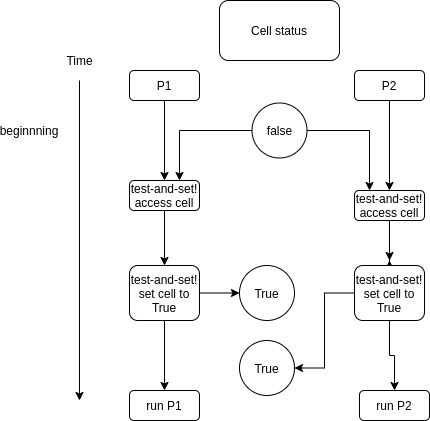

The diagram above was exported from draw.io. Its source (the exported page's mxGraphModel, read from the mxfile embedded in the PNG):
<mxGraphModel dx="1445" dy="793" grid="1" gridSize="10" guides="1" tooltips="1" connect="1" arrows="1" fold="1" page="1" pageScale="1" pageWidth="850" pageHeight="1100" math="0" shadow="0">
  <root>
    <mxCell id="0" />
    <mxCell id="1" parent="0" />
    <mxCell id="Uf1Jh2Z8A9bO8d_Rqvfx-27" value="" style="edgeStyle=orthogonalEdgeStyle;rounded=0;orthogonalLoop=1;jettySize=auto;html=1;" edge="1" parent="1" source="Uf1Jh2Z8A9bO8d_Rqvfx-1" target="Uf1Jh2Z8A9bO8d_Rqvfx-26">
      <mxGeometry relative="1" as="geometry" />
    </mxCell>
    <mxCell id="Uf1Jh2Z8A9bO8d_Rqvfx-1" value="P1" style="rounded=1;whiteSpace=wrap;html=1;" vertex="1" parent="1">
      <mxGeometry x="60" y="150" width="70" height="30" as="geometry" />
    </mxCell>
    <mxCell id="Uf1Jh2Z8A9bO8d_Rqvfx-36" style="edgeStyle=orthogonalEdgeStyle;rounded=0;orthogonalLoop=1;jettySize=auto;html=1;entryX=0.5;entryY=0;entryDx=0;entryDy=0;" edge="1" parent="1" source="Uf1Jh2Z8A9bO8d_Rqvfx-2" target="Uf1Jh2Z8A9bO8d_Rqvfx-35">
      <mxGeometry relative="1" as="geometry" />
    </mxCell>
    <mxCell id="Uf1Jh2Z8A9bO8d_Rqvfx-2" value="P2" style="rounded=1;whiteSpace=wrap;html=1;" vertex="1" parent="1">
      <mxGeometry x="285" y="150" width="70" height="30" as="geometry" />
    </mxCell>
    <mxCell id="Uf1Jh2Z8A9bO8d_Rqvfx-4" value="" style="endArrow=classic;html=1;" edge="1" parent="1">
      <mxGeometry width="50" height="50" relative="1" as="geometry">
        <mxPoint x="10" y="160" as="sourcePoint" />
        <mxPoint x="10" y="480" as="targetPoint" />
      </mxGeometry>
    </mxCell>
    <mxCell id="Uf1Jh2Z8A9bO8d_Rqvfx-5" value="Time" style="text;html=1;align=center;verticalAlign=middle;resizable=0;points=[];autosize=1;strokeColor=none;" vertex="1" parent="1">
      <mxGeometry x="-10" y="130" width="40" height="20" as="geometry" />
    </mxCell>
    <mxCell id="Uf1Jh2Z8A9bO8d_Rqvfx-12" value="beginnning" style="text;html=1;strokeColor=none;fillColor=none;align=center;verticalAlign=middle;whiteSpace=wrap;rounded=0;" vertex="1" parent="1">
      <mxGeometry x="-60" y="200" width="40" height="20" as="geometry" />
    </mxCell>
    <mxCell id="Uf1Jh2Z8A9bO8d_Rqvfx-22" value="Cell status" style="rounded=1;whiteSpace=wrap;html=1;" vertex="1" parent="1">
      <mxGeometry x="150" y="80" width="120" height="60" as="geometry" />
    </mxCell>
    <mxCell id="Uf1Jh2Z8A9bO8d_Rqvfx-34" style="edgeStyle=orthogonalEdgeStyle;rounded=0;orthogonalLoop=1;jettySize=auto;html=1;" edge="1" parent="1" source="Uf1Jh2Z8A9bO8d_Rqvfx-23" target="Uf1Jh2Z8A9bO8d_Rqvfx-26">
      <mxGeometry relative="1" as="geometry">
        <Array as="points">
          <mxPoint x="110" y="210" />
        </Array>
      </mxGeometry>
    </mxCell>
    <mxCell id="Uf1Jh2Z8A9bO8d_Rqvfx-37" style="edgeStyle=orthogonalEdgeStyle;rounded=0;orthogonalLoop=1;jettySize=auto;html=1;" edge="1" parent="1" source="Uf1Jh2Z8A9bO8d_Rqvfx-23" target="Uf1Jh2Z8A9bO8d_Rqvfx-35">
      <mxGeometry relative="1" as="geometry">
        <Array as="points">
          <mxPoint x="300" y="210" />
        </Array>
      </mxGeometry>
    </mxCell>
    <mxCell id="Uf1Jh2Z8A9bO8d_Rqvfx-23" value="false" style="ellipse;whiteSpace=wrap;html=1;aspect=fixed;" vertex="1" parent="1">
      <mxGeometry x="182.5" y="182.5" width="55" height="55" as="geometry" />
    </mxCell>
    <mxCell id="Uf1Jh2Z8A9bO8d_Rqvfx-40" style="edgeStyle=orthogonalEdgeStyle;rounded=0;orthogonalLoop=1;jettySize=auto;html=1;entryX=0.5;entryY=0;entryDx=0;entryDy=0;" edge="1" parent="1" source="Uf1Jh2Z8A9bO8d_Rqvfx-26" target="Uf1Jh2Z8A9bO8d_Rqvfx-38">
      <mxGeometry relative="1" as="geometry" />
    </mxCell>
    <mxCell id="Uf1Jh2Z8A9bO8d_Rqvfx-26" value="&lt;span style=&quot;font-size: 12px&quot;&gt;test-and-set! access cell&lt;/span&gt;" style="rounded=1;whiteSpace=wrap;html=1;" vertex="1" parent="1">
      <mxGeometry x="60" y="260" width="70" height="30" as="geometry" />
    </mxCell>
    <mxCell id="Uf1Jh2Z8A9bO8d_Rqvfx-29" value="&lt;span style=&quot;font-size: 12px&quot;&gt;run P1&lt;/span&gt;" style="rounded=1;whiteSpace=wrap;html=1;" vertex="1" parent="1">
      <mxGeometry x="60" y="470" width="70" height="30" as="geometry" />
    </mxCell>
    <mxCell id="Uf1Jh2Z8A9bO8d_Rqvfx-32" value="True" style="ellipse;whiteSpace=wrap;html=1;aspect=fixed;" vertex="1" parent="1">
      <mxGeometry x="170" y="345" width="55" height="55" as="geometry" />
    </mxCell>
    <mxCell id="Uf1Jh2Z8A9bO8d_Rqvfx-43" style="edgeStyle=orthogonalEdgeStyle;rounded=0;orthogonalLoop=1;jettySize=auto;html=1;" edge="1" parent="1" source="Uf1Jh2Z8A9bO8d_Rqvfx-35">
      <mxGeometry relative="1" as="geometry">
        <mxPoint x="320" y="340" as="targetPoint" />
      </mxGeometry>
    </mxCell>
    <mxCell id="Uf1Jh2Z8A9bO8d_Rqvfx-35" value="&lt;span style=&quot;font-size: 12px&quot;&gt;test-and-set! access cell&lt;/span&gt;" style="rounded=1;whiteSpace=wrap;html=1;" vertex="1" parent="1">
      <mxGeometry x="285" y="270" width="70" height="30" as="geometry" />
    </mxCell>
    <mxCell id="Uf1Jh2Z8A9bO8d_Rqvfx-39" style="edgeStyle=orthogonalEdgeStyle;rounded=0;orthogonalLoop=1;jettySize=auto;html=1;" edge="1" parent="1" source="Uf1Jh2Z8A9bO8d_Rqvfx-38" target="Uf1Jh2Z8A9bO8d_Rqvfx-32">
      <mxGeometry relative="1" as="geometry" />
    </mxCell>
    <mxCell id="Uf1Jh2Z8A9bO8d_Rqvfx-50" style="edgeStyle=orthogonalEdgeStyle;rounded=0;orthogonalLoop=1;jettySize=auto;html=1;entryX=0.5;entryY=0;entryDx=0;entryDy=0;" edge="1" parent="1" source="Uf1Jh2Z8A9bO8d_Rqvfx-38" target="Uf1Jh2Z8A9bO8d_Rqvfx-29">
      <mxGeometry relative="1" as="geometry" />
    </mxCell>
    <mxCell id="Uf1Jh2Z8A9bO8d_Rqvfx-38" value="&lt;span style=&quot;font-size: 12px&quot;&gt;test-and-set!&lt;br&gt;set cell to True&lt;br&gt;&lt;/span&gt;" style="rounded=1;whiteSpace=wrap;html=1;" vertex="1" parent="1">
      <mxGeometry x="60" y="345" width="70" height="55" as="geometry" />
    </mxCell>
    <mxCell id="Uf1Jh2Z8A9bO8d_Rqvfx-44" style="edgeStyle=orthogonalEdgeStyle;rounded=0;orthogonalLoop=1;jettySize=auto;html=1;" edge="1" parent="1" source="Uf1Jh2Z8A9bO8d_Rqvfx-41">
      <mxGeometry relative="1" as="geometry">
        <mxPoint x="320" y="340" as="targetPoint" />
      </mxGeometry>
    </mxCell>
    <mxCell id="Uf1Jh2Z8A9bO8d_Rqvfx-49" style="edgeStyle=orthogonalEdgeStyle;rounded=0;orthogonalLoop=1;jettySize=auto;html=1;entryX=1;entryY=0.5;entryDx=0;entryDy=0;" edge="1" parent="1" source="Uf1Jh2Z8A9bO8d_Rqvfx-41" target="Uf1Jh2Z8A9bO8d_Rqvfx-46">
      <mxGeometry relative="1" as="geometry" />
    </mxCell>
    <mxCell id="Uf1Jh2Z8A9bO8d_Rqvfx-52" style="edgeStyle=orthogonalEdgeStyle;rounded=0;orthogonalLoop=1;jettySize=auto;html=1;" edge="1" parent="1" source="Uf1Jh2Z8A9bO8d_Rqvfx-41" target="Uf1Jh2Z8A9bO8d_Rqvfx-51">
      <mxGeometry relative="1" as="geometry" />
    </mxCell>
    <mxCell id="Uf1Jh2Z8A9bO8d_Rqvfx-41" value="&lt;span style=&quot;font-size: 12px&quot;&gt;test-and-set!&lt;br&gt;set cell to True&lt;br&gt;&lt;/span&gt;" style="rounded=1;whiteSpace=wrap;html=1;" vertex="1" parent="1">
      <mxGeometry x="285" y="345" width="70" height="55" as="geometry" />
    </mxCell>
    <mxCell id="Uf1Jh2Z8A9bO8d_Rqvfx-46" value="True" style="ellipse;whiteSpace=wrap;html=1;aspect=fixed;" vertex="1" parent="1">
      <mxGeometry x="170" y="420" width="55" height="55" as="geometry" />
    </mxCell>
    <mxCell id="Uf1Jh2Z8A9bO8d_Rqvfx-51" value="&lt;span style=&quot;font-size: 12px&quot;&gt;run P2&lt;/span&gt;" style="rounded=1;whiteSpace=wrap;html=1;" vertex="1" parent="1">
      <mxGeometry x="290" y="470" width="70" height="30" as="geometry" />
    </mxCell>
  </root>
</mxGraphModel>